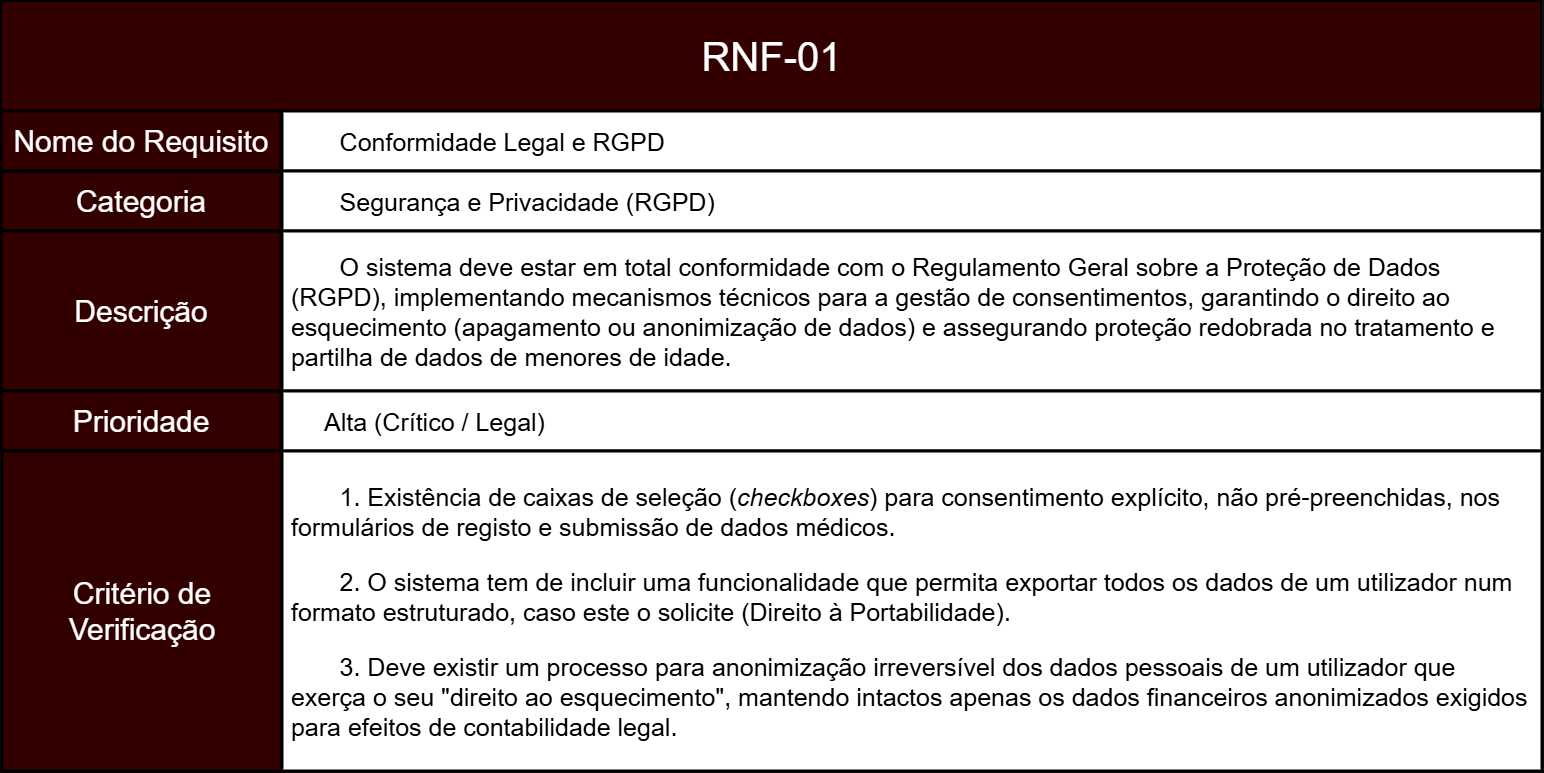

The diagram above was exported from draw.io. Its source (the exported page's mxGraphModel, read from the mxfile embedded in the PNG):
<mxGraphModel dx="1881" dy="2293" grid="1" gridSize="10" guides="1" tooltips="1" connect="1" arrows="1" fold="1" page="1" pageScale="1" pageWidth="827" pageHeight="1169" math="0" shadow="0">
  <root>
    <mxCell id="0" />
    <mxCell id="1" parent="0" />
    <mxCell id="okcL4a1NCTCaSgbpKRQO-2" parent="1" style="rounded=0;whiteSpace=wrap;html=1;fillColor=light-dark(#A20025,#330000);strokeColor=light-dark(#000000,#000000);movable=1;resizable=1;rotatable=1;deletable=1;editable=1;locked=0;connectable=1;strokeWidth=3;align=center;fontColor=default;fontSize=30;" value="Categoria" vertex="1">
      <mxGeometry height="60" width="280" x="210" y="-460" as="geometry" />
    </mxCell>
    <mxCell id="okcL4a1NCTCaSgbpKRQO-4" parent="1" style="rounded=0;whiteSpace=wrap;html=1;fillColor=light-dark(#A20025,#330000);strokeColor=light-dark(#000000,#000000);movable=1;resizable=1;rotatable=1;deletable=1;editable=1;locked=0;connectable=1;strokeWidth=2;" value="" vertex="1">
      <mxGeometry height="110" width="1540" x="210" y="-630" as="geometry" />
    </mxCell>
    <mxCell id="okcL4a1NCTCaSgbpKRQO-5" parent="1" style="text;html=1;whiteSpace=wrap;strokeColor=none;fillColor=none;align=center;verticalAlign=middle;rounded=0;fontSize=40;" value="&lt;span data-path-to-node=&quot;1,1,0,0&quot;&gt;&lt;b data-path-to-node=&quot;1,1,0,0&quot; data-index-in-node=&quot;0&quot;&gt;&lt;/b&gt;&lt;/span&gt;&lt;span data-path-to-node=&quot;1,1,1,0&quot;&gt;RNF-01&lt;/span&gt;" vertex="1">
      <mxGeometry height="60" width="385" x="787.5" y="-605" as="geometry" />
    </mxCell>
    <mxCell id="okcL4a1NCTCaSgbpKRQO-6" parent="1" style="rounded=0;whiteSpace=wrap;html=1;fillColor=light-dark(#A20025,#FFFFFF);strokeColor=light-dark(#000000,#000000);strokeWidth=3;fontColor=light-dark(#000000,#000000);align=left;verticalAlign=middle;fontSize=25;" value="&lt;span style=&quot;white-space: pre;&quot;&gt;&#09;&lt;/span&gt;&lt;span data-path-to-node=&quot;1,3,0,0&quot;&gt;&lt;b data-path-to-node=&quot;1,3,0,0&quot; data-index-in-node=&quot;0&quot;&gt;&lt;/b&gt;&lt;/span&gt;&lt;span data-path-to-node=&quot;1,3,1,0&quot;&gt;Conformidade Legal e RGPD&lt;/span&gt;" vertex="1">
      <mxGeometry height="60" width="1260" x="491" y="-520" as="geometry" />
    </mxCell>
    <mxCell id="ZR-NAflUI1GGsINpZlQH-21" parent="1" style="rounded=0;whiteSpace=wrap;html=1;fillColor=light-dark(#A20025,#FFFFFF);strokeColor=light-dark(#000000,#000000);strokeWidth=3;fontColor=light-dark(#000000,#000000);align=left;verticalAlign=middle;fontSize=25;" value="&lt;span style=&quot;white-space: pre;&quot;&gt;&#09;&lt;/span&gt;Segurança e Privacidade (RGPD)" vertex="1">
      <mxGeometry height="60" width="1260" x="491" y="-460" as="geometry" />
    </mxCell>
    <mxCell id="ZR-NAflUI1GGsINpZlQH-24" parent="1" style="rounded=0;whiteSpace=wrap;html=1;fillColor=light-dark(#A20025,#FFFFFF);strokeColor=light-dark(#000000,#000000);strokeWidth=3;fontColor=light-dark(#000000,#000000);align=left;verticalAlign=middle;fontSize=25;" value="&lt;span data-path-to-node=&quot;1,5,0,0&quot;&gt;&lt;b data-path-to-node=&quot;1,5,0,0&quot; data-index-in-node=&quot;0&quot;&gt;&lt;/b&gt;&lt;/span&gt;&lt;p data-path-to-node=&quot;1,5,1,0&quot;&gt;&lt;span data-path-to-node=&quot;1,4,0,0&quot;&gt;&lt;b data-path-to-node=&quot;1,4,0,0&quot; data-index-in-node=&quot;0&quot;&gt;&lt;/b&gt;&lt;/span&gt;&lt;span data-path-to-node=&quot;1,4,1,0&quot;&gt;&lt;span style=&quot;white-space: pre;&quot;&gt;&#09;&lt;/span&gt;O sistema deve estar em total conformidade com o Regulamento Geral sobre a Proteção de Dados&amp;nbsp; &amp;nbsp;(RGPD), implementando mecanismos técnicos para a gestão de consentimentos, garantindo o direito ao&amp;nbsp; &amp;nbsp;esquecimento (apagamento ou anonimização de dados) e assegurando proteção redobrada no tratamento e&amp;nbsp; &amp;nbsp;partilha de dados de menores de idade.&lt;/span&gt;&lt;/p&gt;" vertex="1">
      <mxGeometry height="160" width="1260" x="491" y="-400" as="geometry" />
    </mxCell>
    <mxCell id="ZR-NAflUI1GGsINpZlQH-25" parent="1" style="rounded=0;whiteSpace=wrap;html=1;fillColor=light-dark(#A20025,#330000);strokeColor=light-dark(#000000,#000000);movable=1;resizable=1;rotatable=1;deletable=1;editable=1;locked=0;connectable=1;strokeWidth=3;align=center;fontColor=default;fontSize=30;" value="Nome do Requisito" vertex="1">
      <mxGeometry height="60" width="280" x="210" y="-520" as="geometry" />
    </mxCell>
    <mxCell id="ZR-NAflUI1GGsINpZlQH-27" parent="1" style="rounded=0;whiteSpace=wrap;html=1;fillColor=light-dark(#A20025,#330000);strokeColor=light-dark(#000000,#000000);movable=1;resizable=1;rotatable=1;deletable=1;editable=1;locked=0;connectable=1;strokeWidth=3;align=center;fontColor=default;fontSize=30;" value="Descrição" vertex="1">
      <mxGeometry height="160" width="280" x="210" y="-400" as="geometry" />
    </mxCell>
    <mxCell id="AP5SMJJWcSOyXMh5wRz--2" edge="1" parent="1" source="ZR-NAflUI1GGsINpZlQH-28" style="edgeStyle=orthogonalEdgeStyle;rounded=0;orthogonalLoop=1;jettySize=auto;html=1;" value="">
      <mxGeometry relative="1" as="geometry">
        <mxPoint x="1120.545454545454" y="-180" as="targetPoint" />
      </mxGeometry>
    </mxCell>
    <mxCell id="ZR-NAflUI1GGsINpZlQH-28" parent="1" style="rounded=0;whiteSpace=wrap;html=1;fillColor=light-dark(#A20025,#330000);strokeColor=light-dark(#000000,#000000);movable=1;resizable=1;rotatable=1;deletable=1;editable=1;locked=0;connectable=1;strokeWidth=3;align=center;fontColor=default;fontSize=30;" value="Prioridade" vertex="1">
      <mxGeometry height="60" width="280" x="210" y="-240" as="geometry" />
    </mxCell>
    <mxCell id="ZR-NAflUI1GGsINpZlQH-31" parent="1" style="rounded=0;whiteSpace=wrap;html=1;fillColor=light-dark(#A20025,#330000);strokeColor=light-dark(#000000,#000000);movable=1;resizable=1;rotatable=1;deletable=1;editable=1;locked=0;connectable=1;strokeWidth=3;align=center;fontColor=default;fontSize=30;" value="Critério de Verificação" vertex="1">
      <mxGeometry height="320" width="280" x="211" y="-180" as="geometry" />
    </mxCell>
    <mxCell id="ZR-NAflUI1GGsINpZlQH-32" parent="1" style="rounded=0;whiteSpace=wrap;html=1;fillColor=light-dark(#A20025,#FFFFFF);strokeColor=light-dark(#000000,#000000);strokeWidth=3;fontColor=light-dark(#000000,#000000);align=left;verticalAlign=middle;fontSize=25;" value="&lt;blockquote style=&quot;margin: 0 0 0 40px; border: none; padding: 0px;&quot;&gt;&lt;span data-path-to-node=&quot;1,5,0,0&quot;&gt;&lt;b data-path-to-node=&quot;1,5,0,0&quot; data-index-in-node=&quot;0&quot;&gt;&lt;/b&gt;&lt;/span&gt;&lt;span data-path-to-node=&quot;1,5,1,0&quot;&gt;Alta (Crítico / Legal)&lt;/span&gt;&lt;/blockquote&gt;" vertex="1">
      <mxGeometry height="60" width="1260" x="491" y="-240" as="geometry" />
    </mxCell>
    <mxCell id="ZR-NAflUI1GGsINpZlQH-35" parent="1" style="rounded=0;whiteSpace=wrap;html=1;fillColor=light-dark(#A20025,#FFFFFF);strokeColor=light-dark(#000000,#000000);strokeWidth=3;fontColor=light-dark(#000000,#000000);align=left;verticalAlign=middle;fontSize=25;" value="&lt;span data-path-to-node=&quot;1,9,0,0&quot;&gt;&lt;b data-path-to-node=&quot;1,9,0,0&quot; data-index-in-node=&quot;0&quot;&gt;&lt;/b&gt;&lt;/span&gt;&lt;p data-path-to-node=&quot;1,6,1,0&quot;&gt;&lt;span style=&quot;white-space: pre;&quot;&gt;&#09;&lt;/span&gt;1. Existência de caixas de seleção (&lt;i data-path-to-node=&quot;1,6,1,0&quot; data-index-in-node=&quot;36&quot;&gt;checkboxes&lt;/i&gt;) para consentimento explícito, não pré-preenchidas, nos&amp;nbsp; &amp;nbsp;formulários de registo e submissão de dados médicos.&lt;/p&gt;&lt;p data-path-to-node=&quot;1,6,1,2&quot;&gt;&lt;span style=&quot;white-space: pre;&quot;&gt;&#09;&lt;/span&gt;2. O sistema tem de incluir uma funcionalidade que permita exportar todos os dados de um utilizador num&amp;nbsp; &amp;nbsp;formato estruturado, caso este o solicite (Direito à Portabilidade).&lt;/p&gt;&lt;p data-path-to-node=&quot;1,6,1,4&quot;&gt;&lt;span style=&quot;white-space: pre;&quot;&gt;&#09;&lt;/span&gt;3. Deve existir um processo para anonimização irreversível dos dados pessoais de um utilizador que&amp;nbsp; &amp;nbsp;exerça o seu &quot;direito ao esquecimento&quot;, mantendo intactos apenas os dados financeiros anonimizados exigidos&amp;nbsp; &amp;nbsp;para efeitos de contabilidade legal.&lt;/p&gt;" vertex="1">
      <mxGeometry height="320" width="1260" x="491" y="-180" as="geometry" />
    </mxCell>
  </root>
</mxGraphModel>